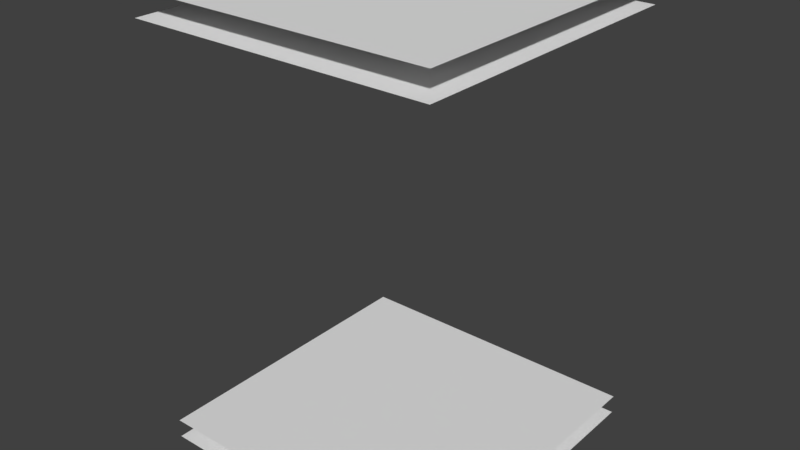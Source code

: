 # Source: Ceiling_Module_Hospital.blend  (saved by Blender 2.78.0; exported with 4.5.12 LTS)
import bpy
from mathutils import Matrix  # noqa: F401  (used for matrix-valued properties, if any)

bpy.ops.wm.read_factory_settings(use_empty=True)
scene = bpy.context.scene
scene.name = 'Scene'

# ---- collections
col_collection_5 = bpy.data.collections.new('Collection 5'); scene.collection.children.link(col_collection_5)

# ---- materials (node trees are filled in below, after node groups)
mat_hospital_floor_material = bpy.data.materials.new('Hospital_Floor_Material')
mat_hospital_floor_material.alpha_threshold = 0.0
mat_hospital_floor_material.use_transparent_shadow = False
mat_hospital_floor_material.roughness = 0.5
mat_hospital_ceiling_material = bpy.data.materials.new('Hospital_Ceiling_Material')
mat_hospital_ceiling_material.alpha_threshold = 0.0
mat_hospital_ceiling_material.use_transparent_shadow = False
mat_hospital_ceiling_material.roughness = 0.5

# ---- material node trees

# ---- world
world_world = bpy.data.worlds.new('World'); scene.world = world_world
world_world.color = (0.05088, 0.05088, 0.05088)
world_world.use_sun_shadow = False
world_world.sun_shadow_jitter_overblur = 0.0
world_world.cycles.sampling_method = 'MANUAL'

# ---- meshes
me_plane = bpy.data.meshes.new('Plane')
me_plane.from_pydata([(-1.0, -1.0, 0.0), (1.0, -1.0, 0.0), (-1.0, 1.0, 0.0), (1.0, 1.0, 0.0), (-1.0, -1.0, 2.637), (1.0, -1.0, 2.637), (-1.0, 1.0, 2.637), (1.0, 1.0, 2.637), (-1.0, -1.0, 2.799), (1.0, -1.0, 2.799), (-1.0, 1.0, 2.799), (1.0, 1.0, 2.799), (-1.0, -1.0, -0.1256), (1.0, -1.0, -0.1256), (-1.0, 1.0, -0.1256), (1.0, 1.0, -0.1256)], [], [(0, 1, 3, 2), (4, 6, 7, 5), (8, 10, 11, 9), (12, 13, 15, 14)])
me_plane.polygons.foreach_set('material_index', [0, 1, 1, 0])
_uv = me_plane.uv_layers.new(name='UVMap')
_uv.uv.foreach_set('vector', [0.0001, 9.998e-05, 0.9999, 9.998e-05, 0.9999, 0.9999, 9.998e-05, 0.9999, 9.998e-05, 0.9999, 9.998e-05, 9.998e-05, 0.9999, 9.998e-05, 0.9999, 0.9999, 9.998e-05, 0.9999, 9.998e-05, 9.998e-05, 0.9999, 9.998e-05, 0.9999, 0.9999, 0.0001, 9.998e-05, 0.9999, 9.998e-05, 0.9999, 0.9999, 9.998e-05, 0.9999])
me_plane.materials.append(mat_hospital_floor_material)
me_plane.materials.append(mat_hospital_ceiling_material)
me_plane.use_remesh_preserve_volume = False
me_plane.use_remesh_preserve_attributes = False
me_plane.use_mirror_vertex_groups = False
me_plane.update()

# ---- objects
ob_plane = bpy.data.objects.new('Plane', me_plane)

# ---- transforms, parenting, visibility, modifiers, constraints
ob_plane.location = (0.0, 0.0, 0.0)
ob_plane.lineart.crease_threshold = 0.0

# ---- collection membership
col_collection_5.objects.link(ob_plane)

# ---- scene / render settings (as saved in the file)
scene.frame_start = 1; scene.frame_end = 250; scene.frame_set(35)
scene.render.engine = 'BLENDER_EEVEE_NEXT'
scene.render.resolution_percentage = 50
scene.render.dither_intensity = 0.0
scene.cycles.use_denoising = False
scene.cycles.samples = 128
scene.cycles.sampling_pattern = 'TABULATED_SOBOL'
scene.cycles.light_sampling_threshold = 0.0
scene.cycles.use_adaptive_sampling = False
scene.cycles.use_light_tree = False
scene.cycles.blur_glossy = 0.0
scene.cycles.sample_clamp_indirect = 0.0
scene.view_settings.view_transform = 'Standard'
bpy.context.view_layer.update()

# ---- added for rendering (the .blend has no active camera and no usable light): camera, sun
cam_auto = bpy.data.cameras.new('AutoCamera')
cam_auto.lens = 50.0
cam_auto.sensor_width = 36.0
cam_auto.clip_end = 1000.0
ob_auto_camera = bpy.data.objects.new('AutoCamera', cam_auto)
scene.collection.objects.link(ob_auto_camera)
ob_auto_camera.location = (3.76417, -4.517, 4.34789)
ob_auto_camera.rotation_euler = (1.09748, -7.21219e-08, 0.694738)
scene.camera = ob_auto_camera
light_auto_sun = bpy.data.lights.new('AutoSun', 'SUN')
light_auto_sun.energy = 3.0
light_auto_sun.angle = 0.0523599
ob_auto_sun = bpy.data.objects.new('AutoSun', light_auto_sun)
scene.collection.objects.link(ob_auto_sun)
ob_auto_sun.rotation_euler = (0.872665, 0.174533, 0.523599)
bpy.context.view_layer.update()
